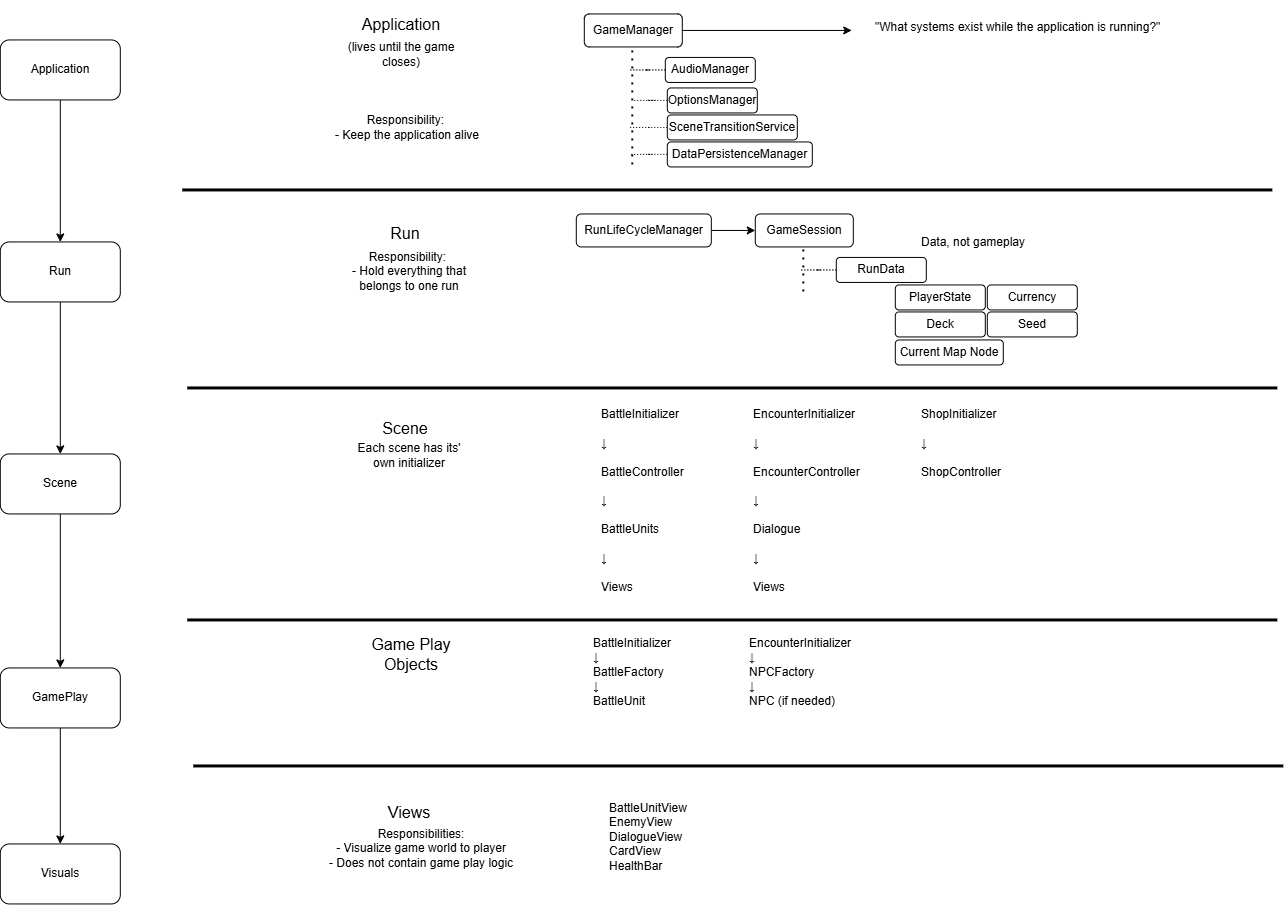

The diagram above was exported from draw.io. Its source (the exported page's mxGraphModel, read from the mxfile embedded in the PNG):
<mxGraphModel dx="1664" dy="924" grid="0" gridSize="10" guides="1" tooltips="1" connect="1" arrows="1" fold="1" page="1" pageScale="1" pageWidth="1654" pageHeight="1169" math="0" shadow="0">
  <root>
    <mxCell id="0" />
    <mxCell id="1" parent="0" />
    <mxCell id="zhlePTBqTFPLdWQ3uViR-7" edge="1" parent="1" source="zhlePTBqTFPLdWQ3uViR-1" style="edgeStyle=orthogonalEdgeStyle;rounded=0;orthogonalLoop=1;jettySize=auto;html=1;entryX=0.5;entryY=0;entryDx=0;entryDy=0;" target="zhlePTBqTFPLdWQ3uViR-2">
      <mxGeometry relative="1" as="geometry" />
    </mxCell>
    <mxCell id="zhlePTBqTFPLdWQ3uViR-1" parent="1" style="rounded=1;whiteSpace=wrap;html=1;" value="Application" vertex="1">
      <mxGeometry height="60" width="120" x="80" y="70" as="geometry" />
    </mxCell>
    <mxCell id="zhlePTBqTFPLdWQ3uViR-8" edge="1" parent="1" source="zhlePTBqTFPLdWQ3uViR-2" style="edgeStyle=orthogonalEdgeStyle;rounded=0;orthogonalLoop=1;jettySize=auto;html=1;entryX=0.5;entryY=0;entryDx=0;entryDy=0;" target="zhlePTBqTFPLdWQ3uViR-3">
      <mxGeometry relative="1" as="geometry" />
    </mxCell>
    <mxCell id="zhlePTBqTFPLdWQ3uViR-2" parent="1" style="rounded=1;whiteSpace=wrap;html=1;" value="Run" vertex="1">
      <mxGeometry height="60" width="120" x="80" y="272" as="geometry" />
    </mxCell>
    <mxCell id="zhlePTBqTFPLdWQ3uViR-9" edge="1" parent="1" source="zhlePTBqTFPLdWQ3uViR-3" style="edgeStyle=orthogonalEdgeStyle;rounded=0;orthogonalLoop=1;jettySize=auto;html=1;" target="zhlePTBqTFPLdWQ3uViR-4">
      <mxGeometry relative="1" as="geometry" />
    </mxCell>
    <mxCell id="zhlePTBqTFPLdWQ3uViR-3" parent="1" style="rounded=1;whiteSpace=wrap;html=1;" value="Scene" vertex="1">
      <mxGeometry height="60" width="120" x="80" y="484" as="geometry" />
    </mxCell>
    <mxCell id="zhlePTBqTFPLdWQ3uViR-10" edge="1" parent="1" source="zhlePTBqTFPLdWQ3uViR-4" style="edgeStyle=orthogonalEdgeStyle;rounded=0;orthogonalLoop=1;jettySize=auto;html=1;entryX=0.5;entryY=0;entryDx=0;entryDy=0;" target="zhlePTBqTFPLdWQ3uViR-5">
      <mxGeometry relative="1" as="geometry" />
    </mxCell>
    <mxCell id="zhlePTBqTFPLdWQ3uViR-4" parent="1" style="rounded=1;whiteSpace=wrap;html=1;" value="GamePlay" vertex="1">
      <mxGeometry height="60" width="120" x="80" y="698" as="geometry" />
    </mxCell>
    <mxCell id="zhlePTBqTFPLdWQ3uViR-5" parent="1" style="rounded=1;whiteSpace=wrap;html=1;" value="Visuals" vertex="1">
      <mxGeometry height="60" width="120" x="80" y="874" as="geometry" />
    </mxCell>
    <mxCell id="zhlePTBqTFPLdWQ3uViR-11" edge="1" parent="1" style="endArrow=none;html=1;rounded=0;strokeWidth=3;" value="">
      <mxGeometry height="50" relative="1" width="50" as="geometry">
        <mxPoint x="262" y="220" as="sourcePoint" />
        <mxPoint x="1352" y="220" as="targetPoint" />
      </mxGeometry>
    </mxCell>
    <mxCell id="zhlePTBqTFPLdWQ3uViR-12" parent="1" style="text;html=1;whiteSpace=wrap;strokeColor=none;fillColor=none;align=center;verticalAlign=middle;rounded=0;fontSize=16;" value="Application" vertex="1">
      <mxGeometry height="50" width="90" x="436" y="30" as="geometry" />
    </mxCell>
    <mxCell id="zhlePTBqTFPLdWQ3uViR-13" parent="1" style="text;html=1;whiteSpace=wrap;strokeColor=none;fillColor=none;align=center;verticalAlign=middle;rounded=0;" value="(lives until the game closes)" vertex="1">
      <mxGeometry height="30" width="130" x="416" y="70" as="geometry" />
    </mxCell>
    <mxCell id="zhlePTBqTFPLdWQ3uViR-15" parent="1" style="text;html=1;whiteSpace=wrap;strokeColor=none;fillColor=none;align=center;verticalAlign=middle;rounded=0;autosize=1;resizable=0;" value="Responsibility:&amp;nbsp;&lt;div&gt;- Keep the application alive&lt;/div&gt;" vertex="1">
      <mxGeometry height="40" width="170" x="402" y="137.5" as="geometry" />
    </mxCell>
    <mxCell id="zhlePTBqTFPLdWQ3uViR-16" parent="1" style="rounded=1;whiteSpace=wrap;html=1;" value="GameManager" vertex="1">
      <mxGeometry height="33" width="98" x="664" y="44" as="geometry" />
    </mxCell>
    <mxCell id="zhlePTBqTFPLdWQ3uViR-18" edge="1" parent="1" style="endArrow=none;dashed=1;html=1;dashPattern=1 3;strokeWidth=2;rounded=0;" value="">
      <mxGeometry height="50" relative="1" width="50" as="geometry">
        <mxPoint x="712.5" y="195" as="sourcePoint" />
        <mxPoint x="712.5" y="75" as="targetPoint" />
      </mxGeometry>
    </mxCell>
    <mxCell id="zhlePTBqTFPLdWQ3uViR-30" edge="1" parent="1" source="zhlePTBqTFPLdWQ3uViR-29" style="edgeStyle=orthogonalEdgeStyle;rounded=0;orthogonalLoop=1;jettySize=auto;html=1;endArrow=none;endFill=0;dashed=1;dashPattern=1 2;">
      <mxGeometry relative="1" as="geometry">
        <mxPoint x="708" y="100" as="targetPoint" />
      </mxGeometry>
    </mxCell>
    <mxCell id="zhlePTBqTFPLdWQ3uViR-29" parent="1" style="rounded=1;whiteSpace=wrap;html=1;" value="AudioManager" vertex="1">
      <mxGeometry height="25" width="90" x="745" y="87.5" as="geometry" />
    </mxCell>
    <mxCell id="zhlePTBqTFPLdWQ3uViR-34" edge="1" parent="1" source="zhlePTBqTFPLdWQ3uViR-31" style="edgeStyle=orthogonalEdgeStyle;rounded=0;orthogonalLoop=1;jettySize=auto;html=1;endArrow=none;endFill=0;dashed=1;dashPattern=1 2;">
      <mxGeometry relative="1" as="geometry">
        <mxPoint x="714" y="130.5" as="targetPoint" />
      </mxGeometry>
    </mxCell>
    <mxCell id="zhlePTBqTFPLdWQ3uViR-31" parent="1" style="rounded=1;whiteSpace=wrap;html=1;" value="OptionsManager" vertex="1">
      <mxGeometry height="25" width="90" x="747" y="118" as="geometry" />
    </mxCell>
    <mxCell id="zhlePTBqTFPLdWQ3uViR-37" edge="1" parent="1" source="zhlePTBqTFPLdWQ3uViR-32" style="edgeStyle=orthogonalEdgeStyle;rounded=0;orthogonalLoop=1;jettySize=auto;html=1;endArrow=none;endFill=0;dashed=1;dashPattern=1 2;">
      <mxGeometry relative="1" as="geometry">
        <mxPoint x="711" y="184.5" as="targetPoint" />
      </mxGeometry>
    </mxCell>
    <mxCell id="zhlePTBqTFPLdWQ3uViR-32" parent="1" style="rounded=1;whiteSpace=wrap;html=1;" value="DataPersistenceManager" vertex="1">
      <mxGeometry height="25" width="145" x="747" y="172" as="geometry" />
    </mxCell>
    <mxCell id="zhlePTBqTFPLdWQ3uViR-36" edge="1" parent="1" source="zhlePTBqTFPLdWQ3uViR-33" style="edgeStyle=orthogonalEdgeStyle;rounded=0;orthogonalLoop=1;jettySize=auto;html=1;endArrow=none;endFill=0;dashed=1;dashPattern=1 2;">
      <mxGeometry relative="1" as="geometry">
        <mxPoint x="709" y="157.5" as="targetPoint" />
      </mxGeometry>
    </mxCell>
    <mxCell id="zhlePTBqTFPLdWQ3uViR-33" parent="1" style="rounded=1;whiteSpace=wrap;html=1;" value="SceneTransitionService" vertex="1">
      <mxGeometry height="25" width="130" x="747" y="145" as="geometry" />
    </mxCell>
    <mxCell id="zhlePTBqTFPLdWQ3uViR-38" parent="1" style="text;html=1;whiteSpace=wrap;strokeColor=none;fillColor=none;align=center;verticalAlign=middle;rounded=0;fontSize=16;" value="Run" vertex="1">
      <mxGeometry height="50" width="90" x="440" y="239" as="geometry" />
    </mxCell>
    <mxCell id="zhlePTBqTFPLdWQ3uViR-39" parent="1" style="text;html=1;whiteSpace=wrap;strokeColor=none;fillColor=none;align=center;verticalAlign=middle;rounded=0;" value="Responsibility:&amp;nbsp;&lt;div&gt;- Hold everything that belongs to one run&lt;/div&gt;" vertex="1">
      <mxGeometry height="30" width="130" x="424" y="287" as="geometry" />
    </mxCell>
    <mxCell id="zhlePTBqTFPLdWQ3uViR-41" parent="1" style="rounded=1;whiteSpace=wrap;html=1;" value="GameSession" vertex="1">
      <mxGeometry height="33" width="98" x="835" y="244" as="geometry" />
    </mxCell>
    <mxCell id="zhlePTBqTFPLdWQ3uViR-42" edge="1" parent="1" style="endArrow=none;dashed=1;html=1;dashPattern=1 3;strokeWidth=2;rounded=0;" value="">
      <mxGeometry height="50" relative="1" width="50" as="geometry">
        <mxPoint x="883.5" y="322" as="sourcePoint" />
        <mxPoint x="883.5" y="275" as="targetPoint" />
      </mxGeometry>
    </mxCell>
    <mxCell id="zhlePTBqTFPLdWQ3uViR-43" edge="1" parent="1" source="zhlePTBqTFPLdWQ3uViR-44" style="edgeStyle=orthogonalEdgeStyle;rounded=0;orthogonalLoop=1;jettySize=auto;html=1;endArrow=none;endFill=0;dashed=1;dashPattern=1 2;">
      <mxGeometry relative="1" as="geometry">
        <mxPoint x="879" y="300" as="targetPoint" />
      </mxGeometry>
    </mxCell>
    <mxCell id="zhlePTBqTFPLdWQ3uViR-44" parent="1" style="rounded=1;whiteSpace=wrap;html=1;" value="RunData" vertex="1">
      <mxGeometry height="25" width="90" x="916" y="287.5" as="geometry" />
    </mxCell>
    <mxCell id="zhlePTBqTFPLdWQ3uViR-46" parent="1" style="rounded=1;whiteSpace=wrap;html=1;" value="PlayerState" vertex="1">
      <mxGeometry height="25" width="90" x="975" y="315" as="geometry" />
    </mxCell>
    <mxCell id="zhlePTBqTFPLdWQ3uViR-48" parent="1" style="rounded=1;whiteSpace=wrap;html=1;" value="Currency" vertex="1">
      <mxGeometry height="25" width="90" x="1067" y="315" as="geometry" />
    </mxCell>
    <mxCell id="zhlePTBqTFPLdWQ3uViR-50" parent="1" style="rounded=1;whiteSpace=wrap;html=1;" value="Deck" vertex="1">
      <mxGeometry height="25" width="90" x="975" y="342" as="geometry" />
    </mxCell>
    <mxCell id="zhlePTBqTFPLdWQ3uViR-51" parent="1" style="rounded=1;whiteSpace=wrap;html=1;" value="Seed" vertex="1">
      <mxGeometry height="25" width="90" x="1067" y="342" as="geometry" />
    </mxCell>
    <mxCell id="zhlePTBqTFPLdWQ3uViR-52" parent="1" style="rounded=1;whiteSpace=wrap;html=1;" value="Current Map Node" vertex="1">
      <mxGeometry height="25" width="108" x="975" y="370" as="geometry" />
    </mxCell>
    <mxCell id="zhlePTBqTFPLdWQ3uViR-53" edge="1" parent="1" style="endArrow=none;html=1;rounded=0;strokeWidth=3;" value="">
      <mxGeometry height="50" relative="1" width="50" as="geometry">
        <mxPoint x="267" y="418" as="sourcePoint" />
        <mxPoint x="1357" y="418" as="targetPoint" />
      </mxGeometry>
    </mxCell>
    <mxCell id="zhlePTBqTFPLdWQ3uViR-54" parent="1" style="text;html=1;whiteSpace=wrap;strokeColor=none;fillColor=none;align=center;verticalAlign=middle;rounded=0;" value="Data, not gameplay" vertex="1">
      <mxGeometry height="30" width="130" x="988" y="257.5" as="geometry" />
    </mxCell>
    <mxCell id="zhlePTBqTFPLdWQ3uViR-55" parent="1" style="text;html=1;whiteSpace=wrap;strokeColor=none;fillColor=none;align=center;verticalAlign=middle;rounded=0;fontSize=16;" value="Scene" vertex="1">
      <mxGeometry height="50" width="90" x="440" y="434" as="geometry" />
    </mxCell>
    <mxCell id="zhlePTBqTFPLdWQ3uViR-56" parent="1" style="text;html=1;whiteSpace=wrap;strokeColor=none;fillColor=none;align=center;verticalAlign=middle;rounded=0;" value="Each scene has its' own initializer" vertex="1">
      <mxGeometry height="30" width="130" x="424" y="471" as="geometry" />
    </mxCell>
    <mxCell id="zhlePTBqTFPLdWQ3uViR-57" parent="1" style="text;whiteSpace=wrap;html=1;" value="BattleInitializer&#13;&#10;&#13;&#10;↓&#13;&#10;&#13;&#10;BattleController&#13;&#10;&#13;&#10;↓&#13;&#10;&#13;&#10;BattleUnits&#13;&#10;&#13;&#10;↓&#13;&#10;&#13;&#10;Views" vertex="1">
      <mxGeometry height="204" width="79" x="679" y="431" as="geometry" />
    </mxCell>
    <mxCell id="zhlePTBqTFPLdWQ3uViR-58" parent="1" style="text;whiteSpace=wrap;html=1;" value="EncounterInitializer&#13;&#10;&#13;&#10;↓&#13;&#10;&#13;&#10;EncounterController&#13;&#10;&#13;&#10;↓&#13;&#10;&#13;&#10;Dialogue&#13;&#10;&#13;&#10;↓&#13;&#10;&#13;&#10;Views" vertex="1">
      <mxGeometry height="209" width="135" x="831" y="431" as="geometry" />
    </mxCell>
    <mxCell id="zhlePTBqTFPLdWQ3uViR-59" parent="1" style="text;whiteSpace=wrap;html=1;" value="ShopInitializer&#13;&#10;&#13;&#10;↓&#13;&#10;&#13;&#10;ShopController" vertex="1">
      <mxGeometry height="94" width="108" x="999" y="431" as="geometry" />
    </mxCell>
    <mxCell id="Rnq6B6paJFWMYE9kGR7y-1" edge="1" parent="1" style="endArrow=none;html=1;rounded=0;strokeWidth=3;" value="">
      <mxGeometry height="50" relative="1" width="50" as="geometry">
        <mxPoint x="267" y="650" as="sourcePoint" />
        <mxPoint x="1357" y="650" as="targetPoint" />
      </mxGeometry>
    </mxCell>
    <mxCell id="Rnq6B6paJFWMYE9kGR7y-2" parent="1" style="text;html=1;whiteSpace=wrap;strokeColor=none;fillColor=none;align=center;verticalAlign=middle;rounded=0;fontSize=16;" value="Game Play Objects" vertex="1">
      <mxGeometry height="50" width="90" x="446" y="660" as="geometry" />
    </mxCell>
    <mxCell id="Rnq6B6paJFWMYE9kGR7y-4" parent="1" style="text;whiteSpace=wrap;" value="BattleInitializer&#10;↓&#10;BattleFactory&#10;↓&#10;BattleUnit" vertex="1">
      <mxGeometry height="36" width="108" x="671.5" y="660" as="geometry" />
    </mxCell>
    <mxCell id="Rnq6B6paJFWMYE9kGR7y-5" parent="1" style="text;whiteSpace=wrap;html=1;" value="EncounterInitializer&lt;br&gt;↓&lt;br&gt;NPCFactory&lt;br&gt;↓&lt;br&gt;NPC (if needed)" vertex="1">
      <mxGeometry height="152" width="130" x="826.9988235294118" y="660.0011764705882" as="geometry" />
    </mxCell>
    <mxCell id="Rnq6B6paJFWMYE9kGR7y-6" edge="1" parent="1" style="endArrow=none;html=1;rounded=0;strokeWidth=3;" value="">
      <mxGeometry height="50" relative="1" width="50" as="geometry">
        <mxPoint x="273" y="796" as="sourcePoint" />
        <mxPoint x="1363" y="796" as="targetPoint" />
      </mxGeometry>
    </mxCell>
    <mxCell id="Rnq6B6paJFWMYE9kGR7y-7" parent="1" style="text;whiteSpace=wrap;" value="BattleUnitView&#10;EnemyView&#10;DialogueView&#10;CardView&#10;HealthBar" vertex="1">
      <mxGeometry height="36" width="347" x="687.0047058823532" y="824.5047058823529" as="geometry" />
    </mxCell>
    <mxCell id="Rnq6B6paJFWMYE9kGR7y-8" parent="1" style="text;html=1;whiteSpace=wrap;strokeColor=none;fillColor=none;align=center;verticalAlign=middle;rounded=0;fontSize=16;" value="Views" vertex="1">
      <mxGeometry height="69" width="90" x="444" y="808" as="geometry" />
    </mxCell>
    <mxCell id="Rnq6B6paJFWMYE9kGR7y-9" parent="1" style="text;whiteSpace=wrap;html=1;" value="&lt;div style=&quot;text-align: center;&quot;&gt;&lt;span style=&quot;background-color: transparent; color: light-dark(rgb(0, 0, 0), rgb(255, 255, 255));&quot;&gt;Responsibilities:&lt;/span&gt;&lt;/div&gt;&lt;div style=&quot;text-align: center;&quot;&gt;&lt;span style=&quot;background-color: transparent; color: light-dark(rgb(0, 0, 0), rgb(255, 255, 255));&quot;&gt;- Visualize game world to player&lt;/span&gt;&lt;/div&gt;&lt;div style=&quot;text-align: center;&quot;&gt;&lt;span style=&quot;background-color: transparent; color: light-dark(rgb(0, 0, 0), rgb(255, 255, 255));&quot;&gt;- Does not contain game play logic&lt;/span&gt;&lt;/div&gt;" vertex="1">
      <mxGeometry height="36" width="206" x="407.0005882352941" y="851.0023529411766" as="geometry" />
    </mxCell>
    <mxCell id="3zllSpUQDKyo6G76Pe9D-1" edge="1" parent="1" source="Rnq6B6paJFWMYE9kGR7y-11" style="edgeStyle=orthogonalEdgeStyle;rounded=0;orthogonalLoop=1;jettySize=auto;html=1;" target="zhlePTBqTFPLdWQ3uViR-41">
      <mxGeometry relative="1" as="geometry" />
    </mxCell>
    <mxCell id="Rnq6B6paJFWMYE9kGR7y-11" parent="1" style="rounded=1;whiteSpace=wrap;html=1;" value="RunLifeCycleManager" vertex="1">
      <mxGeometry height="33" width="135" x="656" y="244" as="geometry" />
    </mxCell>
    <mxCell id="Rnq6B6paJFWMYE9kGR7y-12" parent="1" style="text;whiteSpace=wrap;html=1;" value="&quot;What systems exist while the application is running?&quot;" vertex="1">
      <mxGeometry height="36" width="313" x="953.0029411764707" y="44.00294117647073" as="geometry" />
    </mxCell>
    <mxCell id="Rnq6B6paJFWMYE9kGR7y-13" edge="1" parent="1" source="zhlePTBqTFPLdWQ3uViR-16" style="edgeStyle=orthogonalEdgeStyle;rounded=0;orthogonalLoop=1;jettySize=auto;html=1;entryX=-0.069;entryY=0.458;entryDx=0;entryDy=0;entryPerimeter=0;" target="Rnq6B6paJFWMYE9kGR7y-12">
      <mxGeometry relative="1" as="geometry" />
    </mxCell>
  </root>
</mxGraphModel>